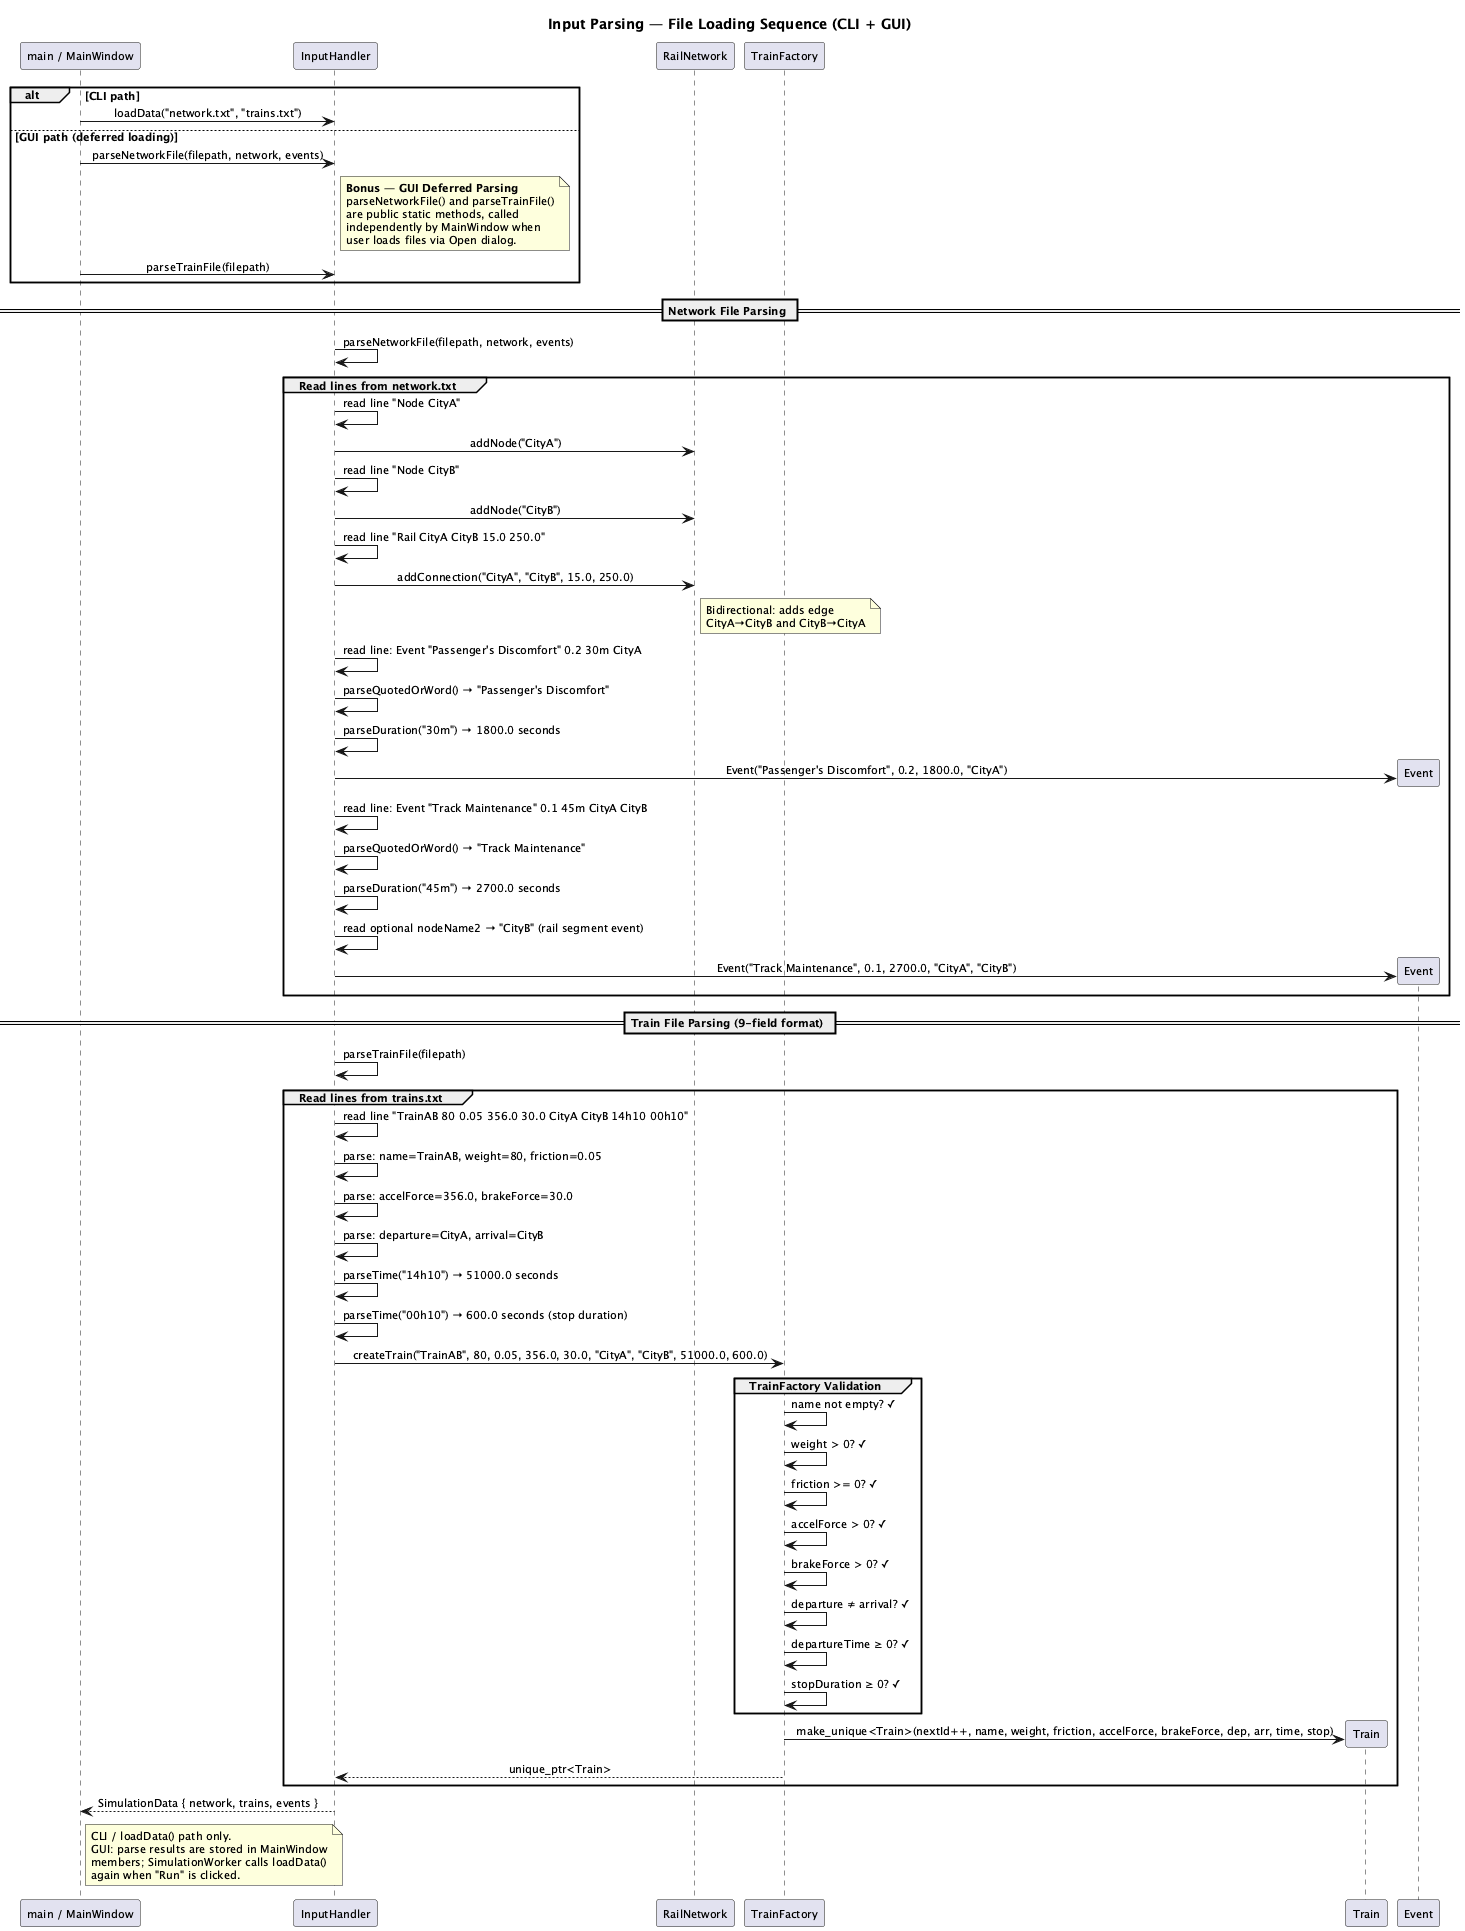

The diagram above was rendered by PlantUML. Its source (embedded in the PNG):
@startuml sequence_input_parsing

skinparam defaultFontSize 11
skinparam shadowing false
skinparam sequenceMessageAlign center

title Input Parsing — File Loading Sequence (CLI + GUI)

participant "main / MainWindow" as Main
participant "InputHandler" as IH
participant "RailNetwork" as Net
participant "TrainFactory" as TF
participant "Train" as T
participant "Event" as Ev

alt CLI path
    Main -> IH : loadData("network.txt", "trains.txt")
else GUI path (deferred loading)
    Main -> IH : parseNetworkFile(filepath, network, events)
    note right of IH
        **Bonus — GUI Deferred Parsing**
        parseNetworkFile() and parseTrainFile()
        are public static methods, called
        independently by MainWindow when
        user loads files via Open dialog.
    end note
    Main -> IH : parseTrainFile(filepath)
end

== Network File Parsing ==
IH -> IH : parseNetworkFile(filepath, network, events)

group Read lines from network.txt
    IH -> IH : read line "Node CityA"
    IH -> Net : addNode("CityA")

    IH -> IH : read line "Node CityB"
    IH -> Net : addNode("CityB")

    IH -> IH : read line "Rail CityA CityB 15.0 250.0"
    IH -> Net : addConnection("CityA", "CityB", 15.0, 250.0)
    note right of Net
        Bidirectional: adds edge
        CityA→CityB and CityB→CityA
    end note

    IH -> IH : read line: Event "Passenger's Discomfort" 0.2 30m CityA
    IH -> IH : parseQuotedOrWord() → "Passenger's Discomfort"
    IH -> IH : parseDuration("30m") → 1800.0 seconds
    IH -> Ev ** : Event("Passenger's Discomfort", 0.2, 1800.0, "CityA")

    IH -> IH : read line: Event "Track Maintenance" 0.1 45m CityA CityB
    IH -> IH : parseQuotedOrWord() → "Track Maintenance"
    IH -> IH : parseDuration("45m") → 2700.0 seconds
    IH -> IH : read optional nodeName2 → "CityB" (rail segment event)
    IH -> Ev ** : Event("Track Maintenance", 0.1, 2700.0, "CityA", "CityB")
end

== Train File Parsing (9-field format) ==
IH -> IH : parseTrainFile(filepath)

group Read lines from trains.txt
    IH -> IH : read line "TrainAB 80 0.05 356.0 30.0 CityA CityB 14h10 00h10"
    IH -> IH : parse: name=TrainAB, weight=80, friction=0.05
    IH -> IH : parse: accelForce=356.0, brakeForce=30.0
    IH -> IH : parse: departure=CityA, arrival=CityB
    IH -> IH : parseTime("14h10") → 51000.0 seconds
    IH -> IH : parseTime("00h10") → 600.0 seconds (stop duration)
    IH -> TF : createTrain("TrainAB", 80, 0.05, 356.0, 30.0, "CityA", "CityB", 51000.0, 600.0)

    group TrainFactory Validation
        TF -> TF : name not empty? ✓
        TF -> TF : weight > 0? ✓
        TF -> TF : friction >= 0? ✓
        TF -> TF : accelForce > 0? ✓
        TF -> TF : brakeForce > 0? ✓
        TF -> TF : departure ≠ arrival? ✓
        TF -> TF : departureTime ≥ 0? ✓
        TF -> TF : stopDuration ≥ 0? ✓
    end

    TF -> T ** : make_unique<Train>(nextId++, name, weight, friction, accelForce, brakeForce, dep, arr, time, stop)
    TF --> IH : unique_ptr<Train>
end

IH --> Main : SimulationData { network, trains, events }
note right of Main
    CLI / loadData() path only.
    GUI: parse results are stored in MainWindow
    members; SimulationWorker calls loadData()
    again when "Run" is clicked.
end note

@enduml